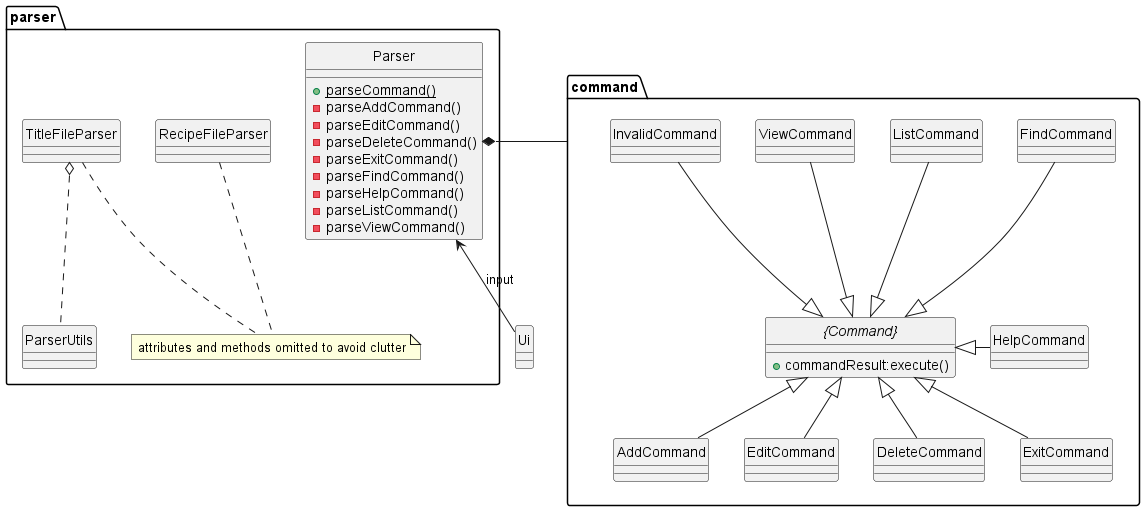

The diagram above was rendered by PlantUML. Its source (embedded in the PNG):
@startuml
skinparam Style strictuml


package parser as pkg{
class Parser
class ParserUtils
class RecipeFileParser
class TitleFileParser
note "attributes and methods omitted to avoid clutter" as N1
}

TitleFileParser o.- ParserUtils



TitleFileParser .- N1
RecipeFileParser .- N1


class Parser{
    +{static}parseCommand()
    -parseAddCommand()
    -parseEditCommand()
    -parseDeleteCommand()
    -parseExitCommand()
    -parseFindCommand()
    -parseHelpCommand()
    -parseListCommand()
    -parseViewCommand()
}


package command {
abstract "{Command}" as Command {
    +commandResult:execute()
}
Class AddCommand
Class EditCommand
Class DeleteCommand
Class ExitCommand
Class FindCommand
Class HelpCommand
Class ListCommand
Class ViewCommand
Class InvalidCommand
}
Parser *-right- command
AddCommand -up-|> Command
EditCommand -up-|> Command
DeleteCommand -up-|> Command
ExitCommand -up-|> Command
FindCommand -down-|> Command
HelpCommand -l-|> Command
ListCommand -down-|> Command
ViewCommand -down-|> Command
InvalidCommand -down-|> Command

Ui -u-> Parser: input

@enduml